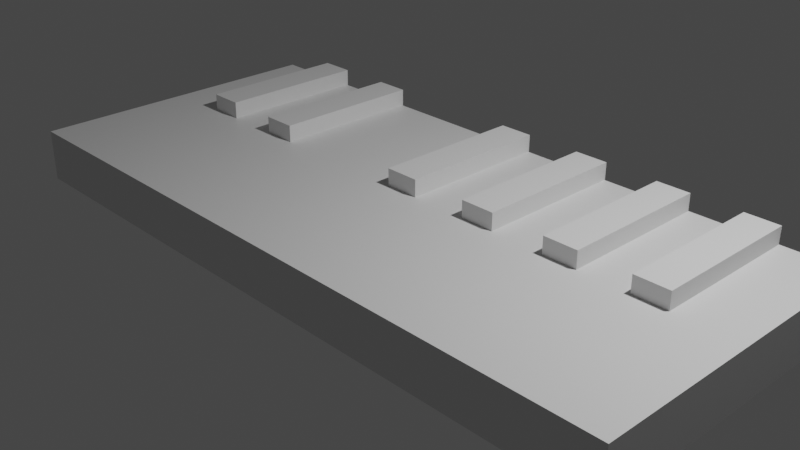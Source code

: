 # Source: octavaPiano.blend  (saved by Blender 3.4.6; exported with 4.5.12 LTS)
import bpy
from mathutils import Matrix  # noqa: F401  (used for matrix-valued properties, if any)

bpy.ops.wm.read_factory_settings(use_empty=True)
scene = bpy.context.scene
scene.name = 'Scene'

# ---- collections
col_collection = bpy.data.collections.new('Collection'); scene.collection.children.link(col_collection)

# ---- materials (node trees are filled in below, after node groups)
mat_material = bpy.data.materials.new('Material')
mat_material.alpha_threshold = 0.0
mat_material.use_transparent_shadow = False
mat_material.roughness = 0.5
mat_material.line_color = (0.0, 0.0, 0.0, 1.0)

# ---- material node trees
mat_material.use_nodes = True; mat_material.node_tree.nodes.clear()
_N = mat_material.node_tree.nodes; _L = mat_material.node_tree.links
n0 = _N.new('ShaderNodeOutputMaterial'); n0.name = 'Material Output'; n0.location = (300, 300)
n1 = _N.new('ShaderNodeBsdfPrincipled'); n1.name = 'Principled BSDF'; n1.location = (10, 300)
n1.distribution = 'GGX'
n1.subsurface_method = 'RANDOM_WALK_SKIN'
n1.inputs[3].default_value = 1.45
n1.inputs[27].default_value = (0.0, 0.0, 0.0, 1.0)
n1.inputs[28].default_value = 1.0
_L.new(n1.outputs[0], n0.inputs[0])
n0.is_active_output = True

# ---- world
world_world = bpy.data.worlds.new('World'); scene.world = world_world
world_world.use_nodes = True; world_world.node_tree.nodes.clear()
_N = world_world.node_tree.nodes; _L = world_world.node_tree.links
n0 = _N.new('ShaderNodeOutputWorld'); n0.name = 'World Output'; n0.location = (300, 300)
n1 = _N.new('ShaderNodeBackground'); n1.name = 'Background'; n1.location = (10, 300)
n1.inputs[0].default_value = (0.05088, 0.05088, 0.05088, 1.0)
_L.new(n1.outputs[0], n0.inputs[0])
n0.is_active_output = True
world_world.color = (0.05088, 0.05088, 0.05088)
world_world.use_sun_shadow = False
world_world.sun_shadow_jitter_overblur = 0.0

# ---- cameras
cam_camera = bpy.data.cameras.new('Camera')
cam_camera.clip_end = 100.0
cam_camera.ortho_scale = 7.314

# ---- lights
light_light = bpy.data.lights.new('Light', 'POINT')
light_light.transmission_factor = 0.0
light_light.energy = 1000.0
light_light.shadow_soft_size = 0.1
light_light.shadow_maximum_resolution = 0.006
light_light.use_absolute_resolution = True

# ---- meshes
me_cube = bpy.data.meshes.new('Cube')
me_cube.from_pydata([(1.0, 1.0, 1.0), (1.0, 1.0, -1.0), (1.0, -1.0, 1.0), (1.0, -1.0, -1.0), (-1.0, 1.0, 1.0), (-1.0, 1.0, -1.0), (-1.0, -1.0, 1.0), (-1.0, -1.0, -1.0), (0.75, 1.0, -1.0), (0.5, 1.0, -1.0), (0.25, 1.0, -1.0), (0.0, 1.0, -1.0), (-0.25, 1.0, -1.0), (-0.5, 1.0, -1.0), (-0.75, 1.0, -1.0), (0.75, -1.0, 1.0), (0.5, -1.0, 1.0), (0.25, -1.0, 1.0), (0.0, -1.0, 1.0), (-0.25, -1.0, 1.0), (-0.5, -1.0, 1.0), (-0.75, -1.0, 1.0), (-0.75, -1.0, -1.0), (-0.5, -1.0, -1.0), (-0.25, -1.0, -1.0), (0.0, -1.0, -1.0), (0.25, -1.0, -1.0), (0.5, -1.0, -1.0), (0.75, -1.0, -1.0), (-0.75, 1.0, 1.0), (-0.5, 1.0, 1.0), (-0.25, 1.0, 1.0), (0.0, 1.0, 1.0), (0.25, 1.0, 1.0), (0.5, 1.0, 1.0), (0.75, 1.0, 1.0), (-0.2553, -0.5734, 0.0), (0.2553, -0.5734, 0.0), (-0.2553, 0.5734, 0.0), (0.2553, 0.5734, 0.0)], [], [(29, 4, 6, 21), (22, 21, 6, 7), (7, 6, 4, 5), (8, 1, 3, 28), (1, 0, 2, 3), (8, 35, 0, 1), (5, 4, 29, 14), (14, 29, 30, 13), (13, 30, 31, 12), (12, 31, 32, 11), (11, 32, 33, 10), (10, 33, 34, 9), (9, 34, 35, 8), (5, 14, 22, 7), (14, 13, 23, 22), (13, 12, 24, 23), (12, 11, 25, 24), (11, 10, 26, 25), (10, 9, 27, 26), (9, 8, 28, 27), (3, 2, 15, 28), (28, 15, 16, 27), (27, 16, 17, 26), (26, 17, 18, 25), (25, 18, 19, 24), (24, 19, 20, 23), (23, 20, 21, 22), (0, 35, 15, 2), (35, 34, 16, 15), (34, 33, 17, 16), (33, 32, 18, 17), (32, 31, 19, 18), (31, 30, 20, 19), (30, 29, 21, 20), (36, 37, 39, 38)])
_uv = me_cube.uv_layers.new(name='UVMap')
_uv.uv.foreach_set('vector', [0.8438, 0.5, 0.875, 0.5, 0.875, 0.75, 0.8438, 0.75, 0.375, 0.9688, 0.625, 0.9688, 0.625, 1.0, 0.375, 1.0, 0.375, 0.0, 0.625, 0.0, 0.625, 0.25, 0.375, 0.25, 0.3438, 0.5, 0.375, 0.5, 0.375, 0.75, 0.3438, 0.75, 0.375, 0.5, 0.625, 0.5, 0.625, 0.75, 0.375, 0.75, 0.375, 0.4688, 0.625, 0.4688, 0.625, 0.5, 0.375, 0.5, 0.375, 0.25, 0.625, 0.25, 0.625, 0.2812, 0.375, 0.2812, 0.375, 0.2812, 0.625, 0.2812, 0.625, 0.3125, 0.375, 0.3125, 0.375, 0.3125, 0.625, 0.3125, 0.625, 0.3438, 0.375, 0.3438, 0.375, 0.3438, 0.625, 0.3438, 0.625, 0.375, 0.375, 0.375, 0.375, 0.375, 0.625, 0.375, 0.625, 0.4062, 0.375, 0.4062, 0.375, 0.4062, 0.625, 0.4062, 0.625, 0.4375, 0.375, 0.4375, 0.375, 0.4375, 0.625, 0.4375, 0.625, 0.4688, 0.375, 0.4688, 0.125, 0.5, 0.1562, 0.5, 0.1562, 0.75, 0.125, 0.75, 0.1562, 0.5, 0.1875, 0.5, 0.1875, 0.75, 0.1562, 0.75, 0.1875, 0.5, 0.2188, 0.5, 0.2188, 0.75, 0.1875, 0.75, 0.2188, 0.5, 0.25, 0.5, 0.25, 0.75, 0.2188, 0.75, 0.25, 0.5, 0.2812, 0.5, 0.2812, 0.75, 0.25, 0.75, 0.2812, 0.5, 0.3125, 0.5, 0.3125, 0.75, 0.2812, 0.75, 0.3125, 0.5, 0.3438, 0.5, 0.3438, 0.75, 0.3125, 0.75, 0.375, 0.75, 0.625, 0.75, 0.625, 0.7812, 0.375, 0.7812, 0.375, 0.7812, 0.625, 0.7812, 0.625, 0.8125, 0.375, 0.8125, 0.375, 0.8125, 0.625, 0.8125, 0.625, 0.8438, 0.375, 0.8438, 0.375, 0.8438, 0.625, 0.8438, 0.625, 0.875, 0.375, 0.875, 0.375, 0.875, 0.625, 0.875, 0.625, 0.9062, 0.375, 0.9062, 0.375, 0.9062, 0.625, 0.9062, 0.625, 0.9375, 0.375, 0.9375, 0.375, 0.9375, 0.625, 0.9375, 0.625, 0.9688, 0.375, 0.9688, 0.625, 0.5, 0.6562, 0.5, 0.6562, 0.75, 0.625, 0.75, 0.6562, 0.5, 0.6875, 0.5, 0.6875, 0.75, 0.6562, 0.75, 0.6875, 0.5, 0.7188, 0.5, 0.7188, 0.75, 0.6875, 0.75, 0.7188, 0.5, 0.75, 0.5, 0.75, 0.75, 0.7188, 0.75, 0.75, 0.5, 0.7812, 0.5, 0.7812, 0.75, 0.75, 0.75, 0.7812, 0.5, 0.8125, 0.5, 0.8125, 0.75, 0.7812, 0.75, 0.8125, 0.5, 0.8438, 0.5, 0.8438, 0.75, 0.8125, 0.75, 0.0, 0.0, 1.0, 0.0, 1.0, 1.0, 0.0, 1.0])
me_cube.materials.append(mat_material)
me_cube.use_mirror_vertex_groups = False
me_cube.update()
me_cubo = bpy.data.meshes.new('Cubo')
me_cubo.from_pydata([(1.181, -3.456, -1.746), (1.181, -3.456, -1.222), (1.181, -1.738, -1.746), (1.181, -1.738, -1.222), (1.57, -3.456, -1.746), (1.57, -3.456, -1.222), (1.57, -1.738, -1.746), (1.57, -1.738, -1.222)], [], [(0, 1, 3, 2), (2, 3, 7, 6), (6, 7, 5, 4), (4, 5, 1, 0), (2, 6, 4, 0), (7, 3, 1, 5)])
_uv = me_cubo.uv_layers.new(name='MapaUV')
_uv.uv.foreach_set('vector', [0.375, 0.0, 0.625, 0.0, 0.625, 0.25, 0.375, 0.25, 0.375, 0.25, 0.625, 0.25, 0.625, 0.5, 0.375, 0.5, 0.375, 0.5, 0.625, 0.5, 0.625, 0.75, 0.375, 0.75, 0.375, 0.75, 0.625, 0.75, 0.625, 1.0, 0.375, 1.0, 0.125, 0.5, 0.375, 0.5, 0.375, 0.75, 0.125, 0.75, 0.625, 0.5, 0.875, 0.5, 0.875, 0.75, 0.625, 0.75])
me_cubo.update()
me_cubo_002 = bpy.data.meshes.new('Cubo.002')
me_cubo_002.from_pydata([(1.181, -3.456, -1.746), (1.181, -3.456, -1.222), (1.181, -1.738, -1.746), (1.181, -1.738, -1.222), (1.57, -3.456, -1.746), (1.57, -3.456, -1.222), (1.57, -1.738, -1.746), (1.57, -1.738, -1.222)], [], [(0, 1, 3, 2), (2, 3, 7, 6), (6, 7, 5, 4), (4, 5, 1, 0), (2, 6, 4, 0), (7, 3, 1, 5)])
_uv = me_cubo_002.uv_layers.new(name='MapaUV')
_uv.uv.foreach_set('vector', [0.375, 0.0, 0.625, 0.0, 0.625, 0.25, 0.375, 0.25, 0.375, 0.25, 0.625, 0.25, 0.625, 0.5, 0.375, 0.5, 0.375, 0.5, 0.625, 0.5, 0.625, 0.75, 0.375, 0.75, 0.375, 0.75, 0.625, 0.75, 0.625, 1.0, 0.375, 1.0, 0.125, 0.5, 0.375, 0.5, 0.375, 0.75, 0.125, 0.75, 0.625, 0.5, 0.875, 0.5, 0.875, 0.75, 0.625, 0.75])
me_cubo_002.update()
me_cubo_003 = bpy.data.meshes.new('Cubo.003')
me_cubo_003.from_pydata([(1.181, -3.456, -1.746), (1.181, -3.456, -1.222), (1.181, -1.738, -1.746), (1.181, -1.738, -1.222), (1.57, -3.456, -1.746), (1.57, -3.456, -1.222), (1.57, -1.738, -1.746), (1.57, -1.738, -1.222)], [], [(0, 1, 3, 2), (2, 3, 7, 6), (6, 7, 5, 4), (4, 5, 1, 0), (2, 6, 4, 0), (7, 3, 1, 5)])
_uv = me_cubo_003.uv_layers.new(name='MapaUV')
_uv.uv.foreach_set('vector', [0.375, 0.0, 0.625, 0.0, 0.625, 0.25, 0.375, 0.25, 0.375, 0.25, 0.625, 0.25, 0.625, 0.5, 0.375, 0.5, 0.375, 0.5, 0.625, 0.5, 0.625, 0.75, 0.375, 0.75, 0.375, 0.75, 0.625, 0.75, 0.625, 1.0, 0.375, 1.0, 0.125, 0.5, 0.375, 0.5, 0.375, 0.75, 0.125, 0.75, 0.625, 0.5, 0.875, 0.5, 0.875, 0.75, 0.625, 0.75])
me_cubo_003.update()
me_cubo_004 = bpy.data.meshes.new('Cubo.004')
me_cubo_004.from_pydata([(1.181, -3.456, -1.746), (1.181, -3.456, -1.222), (1.181, -1.738, -1.746), (1.181, -1.738, -1.222), (1.57, -3.456, -1.746), (1.57, -3.456, -1.222), (1.57, -1.738, -1.746), (1.57, -1.738, -1.222)], [], [(0, 1, 3, 2), (2, 3, 7, 6), (6, 7, 5, 4), (4, 5, 1, 0), (2, 6, 4, 0), (7, 3, 1, 5)])
_uv = me_cubo_004.uv_layers.new(name='MapaUV')
_uv.uv.foreach_set('vector', [0.375, 0.0, 0.625, 0.0, 0.625, 0.25, 0.375, 0.25, 0.375, 0.25, 0.625, 0.25, 0.625, 0.5, 0.375, 0.5, 0.375, 0.5, 0.625, 0.5, 0.625, 0.75, 0.375, 0.75, 0.375, 0.75, 0.625, 0.75, 0.625, 1.0, 0.375, 1.0, 0.125, 0.5, 0.375, 0.5, 0.375, 0.75, 0.125, 0.75, 0.625, 0.5, 0.875, 0.5, 0.875, 0.75, 0.625, 0.75])
me_cubo_004.update()
me_cubo_005 = bpy.data.meshes.new('Cubo.005')
me_cubo_005.from_pydata([(1.181, -3.456, -1.746), (1.181, -3.456, -1.222), (1.181, -1.738, -1.746), (1.181, -1.738, -1.222), (1.57, -3.456, -1.746), (1.57, -3.456, -1.222), (1.57, -1.738, -1.746), (1.57, -1.738, -1.222)], [], [(0, 1, 3, 2), (2, 3, 7, 6), (6, 7, 5, 4), (4, 5, 1, 0), (2, 6, 4, 0), (7, 3, 1, 5)])
_uv = me_cubo_005.uv_layers.new(name='MapaUV')
_uv.uv.foreach_set('vector', [0.375, 0.0, 0.625, 0.0, 0.625, 0.25, 0.375, 0.25, 0.375, 0.25, 0.625, 0.25, 0.625, 0.5, 0.375, 0.5, 0.375, 0.5, 0.625, 0.5, 0.625, 0.75, 0.375, 0.75, 0.375, 0.75, 0.625, 0.75, 0.625, 1.0, 0.375, 1.0, 0.125, 0.5, 0.375, 0.5, 0.375, 0.75, 0.125, 0.75, 0.625, 0.5, 0.875, 0.5, 0.875, 0.75, 0.625, 0.75])
me_cubo_005.update()
me_cubo_006 = bpy.data.meshes.new('Cubo.006')
me_cubo_006.from_pydata([(1.181, -3.456, -1.746), (1.181, -3.456, -1.222), (1.181, -1.738, -1.746), (1.181, -1.738, -1.222), (1.57, -3.456, -1.746), (1.57, -3.456, -1.222), (1.57, -1.738, -1.746), (1.57, -1.738, -1.222)], [], [(0, 1, 3, 2), (2, 3, 7, 6), (6, 7, 5, 4), (4, 5, 1, 0), (2, 6, 4, 0), (7, 3, 1, 5)])
_uv = me_cubo_006.uv_layers.new(name='MapaUV')
_uv.uv.foreach_set('vector', [0.375, 0.0, 0.625, 0.0, 0.625, 0.25, 0.375, 0.25, 0.375, 0.25, 0.625, 0.25, 0.625, 0.5, 0.375, 0.5, 0.375, 0.5, 0.625, 0.5, 0.625, 0.75, 0.375, 0.75, 0.375, 0.75, 0.625, 0.75, 0.625, 1.0, 0.375, 1.0, 0.125, 0.5, 0.375, 0.5, 0.375, 0.75, 0.125, 0.75, 0.625, 0.5, 0.875, 0.5, 0.875, 0.75, 0.625, 0.75])
me_cubo_006.update()

# ---- objects
ob_cube = bpy.data.objects.new('Cube', me_cube)
ob_light = bpy.data.objects.new('Light', light_light)
ob_camera = bpy.data.objects.new('Camera', cam_camera)
ob_cubo = bpy.data.objects.new('Cubo', me_cubo)
ob_cubo_001 = bpy.data.objects.new('Cubo.001', me_cubo_002)
ob_cubo_002 = bpy.data.objects.new('Cubo.002', me_cubo_003)
ob_cubo_003 = bpy.data.objects.new('Cubo.003', me_cubo_004)
ob_cubo_004 = bpy.data.objects.new('Cubo.004', me_cubo_005)
ob_cubo_005 = bpy.data.objects.new('Cubo.005', me_cubo_006)

# ---- transforms, parenting, visibility, modifiers, constraints
ob_cube.location = (0.0, 0.0, 0.0)
ob_cube.scale = (3.917, 1.744, 0.291)
ob_cube.lock_rotations_4d = False
ob_cube.empty_display_type = 'ARROWS'
ob_cube.lineart.crease_threshold = 0.0
ob_light.location = (4.076, 1.005, 5.904)
ob_light.rotation_euler = (0.6503, 0.05522, 1.866)
ob_light.lock_rotations_4d = False
ob_light.empty_display_type = 'ARROWS'
ob_light.color = (0.0, 0.0, 0.0, 0.0)
ob_light.lineart.crease_threshold = 0.0
ob_camera.location = (7.359, -6.926, 4.958)
ob_camera.rotation_euler = (1.109, 0.0, 0.8149)
ob_camera.lock_rotations_4d = False
ob_camera.empty_display_type = 'ARROWS'
ob_camera.color = (0.0, 0.0, 0.0, 0.0)
ob_camera.display_type = 'WIRE'
ob_camera.lineart.crease_threshold = 0.0
ob_cubo.location = (-4.38, 3.493, 1.706)
ob_cubo_001.location = (-3.369, 3.493, 1.706)
ob_cubo_002.location = (-1.378, 3.493, 1.706)
ob_cubo_003.location = (-0.3518, 3.493, 1.706)
ob_cubo_004.location = (0.6591, 3.477, 1.706)
ob_cubo_005.location = (1.623, 3.477, 1.706)

# ---- collection membership
col_collection.objects.link(ob_cube)
col_collection.objects.link(ob_light)
col_collection.objects.link(ob_camera)
col_collection.objects.link(ob_cubo)
col_collection.objects.link(ob_cubo_001)
col_collection.objects.link(ob_cubo_002)
col_collection.objects.link(ob_cubo_003)
col_collection.objects.link(ob_cubo_004)
col_collection.objects.link(ob_cubo_005)

# ---- scene / render settings (as saved in the file)
scene.camera = ob_camera
scene.frame_start = 1; scene.frame_end = 250; scene.frame_set(0)
scene.render.engine = 'BLENDER_EEVEE_NEXT'
scene.cycles.sampling_pattern = 'TABULATED_SOBOL'
scene.cycles.use_light_tree = False
scene.view_settings.view_transform = 'Filmic'
bpy.context.view_layer.update()
